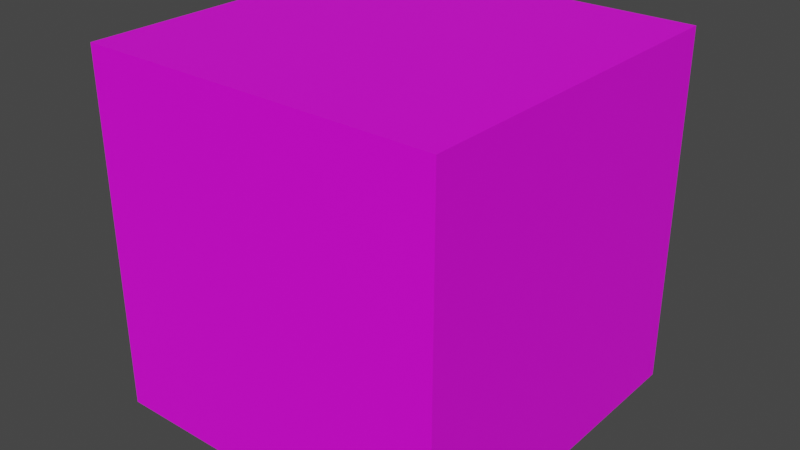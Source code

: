 # Source: enemy.blend  (saved by Blender 2.83.18; exported with 4.5.12 LTS)
import bpy
from mathutils import Matrix  # noqa: F401  (used for matrix-valued properties, if any)

bpy.ops.wm.read_factory_settings(use_empty=True)
scene = bpy.context.scene
scene.name = 'Scene'

# ---- collections
col_collection = bpy.data.collections.new('Collection'); scene.collection.children.link(col_collection)

# ---- images (referenced by path relative to the original .blend; pixels are not part of the script)
import os
ASSET_DIR = os.environ.get("B2B_ASSET_DIR", "")  # directory of the original .blend (textures are referenced by path, not embedded)
HERE = os.path.dirname(os.path.abspath(__file__))  # packed textures are extracted next to this script under _unpacked/

def load_image(name, relpath, width, height, colorspace="sRGB"):
    """Load a texture the original file referenced (path relative to the .blend, or extracted next to this script)."""
    p = next((c for c in (os.path.join(HERE, relpath), os.path.join(ASSET_DIR, relpath)) if relpath and os.path.exists(c)), "")
    if p:
        img = bpy.data.images.load(p, check_existing=True)
        img.name = name
    else:  # same state as the original file: an image datablock whose file is absent (Cycles renders it pink)
        img = bpy.data.images.new(name, width, height)
        img.source = "FILE"
        img.filepath = "//" + (relpath or name)
    img.colorspace_settings.name = colorspace
    return img
img_diffusyellow_tga = load_image('diffusyellow.tga', 'yellow.png', 1024, 1024, 'sRGB')

# ---- materials (node trees are filled in below, after node groups)
mat_material_001 = bpy.data.materials.new('Material.001')
mat_material_001.use_transparent_shadow = False

# ---- material node trees
mat_material_001.use_nodes = True; mat_material_001.node_tree.nodes.clear()
_N = mat_material_001.node_tree.nodes; _L = mat_material_001.node_tree.links
n0 = _N.new('ShaderNodeBsdfPrincipled'); n0.name = 'Principled BSDF'; n0.location = (10, 300)
n0.distribution = 'GGX'
n0.subsurface_method = 'BURLEY'
n0.inputs[3].default_value = 1.45
n0.inputs[27].default_value = (0.0, 0.0, 0.0, 1.0)
n0.inputs[28].default_value = 1.0
n1 = _N.new('ShaderNodeOutputMaterial'); n1.name = 'Material Output'; n1.location = (300, 300)
n2 = _N.new('ShaderNodeTexImage'); n2.name = 'Image Texture'; n2.location = (-470, 138)
n2.image = img_diffusyellow_tga
_L.new(n0.outputs[0], n1.inputs[0])
_L.new(n2.outputs[0], n0.inputs[0])
n1.is_active_output = True

# ---- world
world_world = bpy.data.worlds.new('World'); scene.world = world_world
world_world.use_nodes = True; world_world.node_tree.nodes.clear()
_N = world_world.node_tree.nodes; _L = world_world.node_tree.links
n0 = _N.new('ShaderNodeOutputWorld'); n0.name = 'World Output'; n0.location = (300, 300)
n1 = _N.new('ShaderNodeBackground'); n1.name = 'Background'; n1.location = (10, 300)
n1.inputs[0].default_value = (0.05088, 0.05088, 0.05088, 1.0)
_L.new(n1.outputs[0], n0.inputs[0])
n0.is_active_output = True
world_world.color = (0.05088, 0.05088, 0.05088)
world_world.use_sun_shadow = False
world_world.sun_shadow_jitter_overblur = 0.0

# ---- meshes
me_cube_001 = bpy.data.meshes.new('Cube.001')
me_cube_001.from_pydata([(-1.0, -1.0, -1.0), (-1.0, -1.0, 1.0), (-1.0, 1.0, -1.0), (-1.0, 1.0, 1.0), (1.0, -1.0, -1.0), (1.0, -1.0, 1.0), (1.0, 1.0, -1.0), (1.0, 1.0, 1.0)], [], [(0, 1, 3, 2), (2, 3, 7, 6), (6, 7, 5, 4), (4, 5, 1, 0), (2, 6, 4, 0), (7, 3, 1, 5)])
_uv = me_cube_001.uv_layers.new(name='UVMap')
_uv.uv.foreach_set('vector', [0.7688, 0.2688, 0.9812, 0.2688, 0.9812, 0.4812, 0.7688, 0.4812, 0.7705, 0.2705, 0.9795, 0.2705, 0.9795, 0.4795, 0.7705, 0.4795, 0.771, 0.271, 0.979, 0.271, 0.979, 0.479, 0.771, 0.479, 0.7705, 0.2705, 0.9795, 0.2705, 0.9795, 0.4795, 0.7705, 0.4795, 0.7698, 0.2698, 0.9802, 0.2698, 0.9802, 0.4802, 0.7698, 0.4802, 0.7705, 0.2703, 0.9795, 0.2703, 0.9795, 0.4805, 0.7705, 0.4805])
me_cube_001.materials.append(mat_material_001)
me_cube_001.use_remesh_fix_poles = True
me_cube_001.use_remesh_preserve_attributes = False
me_cube_001.use_mirror_vertex_groups = False
me_cube_001.update()

# ---- objects
ob_cube = bpy.data.objects.new('Cube', me_cube_001)

# ---- transforms, parenting, visibility, modifiers, constraints
ob_cube.location = (0.0, 0.0, 0.0)
ob_cube.lineart.crease_threshold = 0.0

# ---- collection membership
col_collection.objects.link(ob_cube)

# ---- scene / render settings (as saved in the file)
scene.frame_start = 1; scene.frame_end = 250; scene.frame_set(1)
scene.render.engine = 'BLENDER_EEVEE_NEXT'
scene.cycles.use_denoising = False
scene.cycles.samples = 128
scene.cycles.sampling_pattern = 'TABULATED_SOBOL'
scene.cycles.use_adaptive_sampling = False
scene.cycles.use_light_tree = False
scene.view_settings.view_transform = 'Filmic'
bpy.context.view_layer.update()

# ---- added for rendering (the .blend has no active camera and no usable light): camera, sun
cam_auto = bpy.data.cameras.new('AutoCamera')
cam_auto.lens = 50.0
cam_auto.sensor_width = 36.0
cam_auto.clip_end = 1000.0
ob_auto_camera = bpy.data.objects.new('AutoCamera', cam_auto)
scene.collection.objects.link(ob_auto_camera)
ob_auto_camera.location = (3.20507, -3.84609, 2.56406)
ob_auto_camera.rotation_euler = (1.09748, -7.21219e-08, 0.694738)
scene.camera = ob_auto_camera
light_auto_sun = bpy.data.lights.new('AutoSun', 'SUN')
light_auto_sun.energy = 3.0
light_auto_sun.angle = 0.0523599
ob_auto_sun = bpy.data.objects.new('AutoSun', light_auto_sun)
scene.collection.objects.link(ob_auto_sun)
ob_auto_sun.rotation_euler = (0.872665, 0.174533, 0.523599)
bpy.context.view_layer.update()
